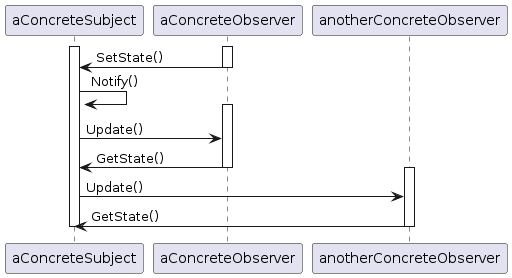

The diagram above was rendered by PlantUML. Its source (embedded in the PNG):
@startuml
participant aConcreteSubject
participant aConcreteObserver
participant anotherConcreteObserver

activate aConcreteSubject
activate aConcreteObserver
aConcreteObserver -> aConcreteSubject : SetState()
deactivate aConcreteObserver

aConcreteSubject -> aConcreteSubject : Notify()
activate aConcreteObserver
aConcreteSubject -> aConcreteObserver : Update()
aConcreteObserver -> aConcreteSubject : GetState()
deactivate aConcreteObserver

activate anotherConcreteObserver
aConcreteSubject -> anotherConcreteObserver : Update()
anotherConcreteObserver -> aConcreteSubject : GetState()
deactivate anotherConcreteObserver
deactivate aConcreteSubject
@enduml